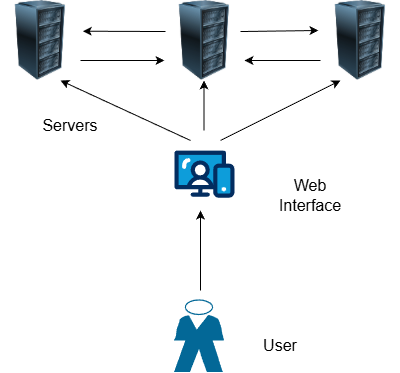

The diagram above was exported from draw.io. Its source (the exported page's mxGraphModel, read from the mxfile embedded in the PNG):
<mxGraphModel dx="1372" dy="787" grid="1" gridSize="10" guides="1" tooltips="1" connect="1" arrows="1" fold="1" page="1" pageScale="1" pageWidth="827" pageHeight="1169" math="0" shadow="0">
  <root>
    <mxCell id="0" />
    <mxCell id="1" parent="0" />
    <mxCell id="y0TUBlT_1k1rIsNxhlfU-1" parent="1" style="strokeColor=#ffffff;sketch=0;html=1;pointerEvents=1;dashed=0;fillColor=#036897;strokeWidth=2;verticalLabelPosition=bottom;verticalAlign=top;align=center;outlineConnect=0;shape=mxgraph.cisco.people.standing_man_2;" value="" vertex="1">
      <mxGeometry height="72" width="50" x="394" y="570" as="geometry" />
    </mxCell>
    <mxCell id="y0TUBlT_1k1rIsNxhlfU-2" parent="1" style="image;html=1;image=img/lib/clip_art/computers/Server_Rack_128x128.png" value="" vertex="1">
      <mxGeometry height="80" width="80" x="220" y="270" as="geometry" />
    </mxCell>
    <mxCell id="y0TUBlT_1k1rIsNxhlfU-4" parent="1" style="image;html=1;image=img/lib/clip_art/computers/Server_Rack_128x128.png" value="" vertex="1">
      <mxGeometry height="80" width="80" x="540" y="270" as="geometry" />
    </mxCell>
    <mxCell id="y0TUBlT_1k1rIsNxhlfU-6" parent="1" style="image;html=1;image=img/lib/clip_art/computers/Server_Rack_128x128.png" value="" vertex="1">
      <mxGeometry height="80" width="80" x="384" y="270" as="geometry" />
    </mxCell>
    <mxCell id="y0TUBlT_1k1rIsNxhlfU-7" edge="1" parent="1" style="endArrow=classic;html=1;rounded=0;" value="">
      <mxGeometry height="50" relative="1" width="50" as="geometry">
        <mxPoint x="420" y="560" as="sourcePoint" />
        <mxPoint x="420" y="480" as="targetPoint" />
      </mxGeometry>
    </mxCell>
    <mxCell id="y0TUBlT_1k1rIsNxhlfU-8" parent="1" style="verticalLabelPosition=bottom;aspect=fixed;html=1;shape=mxgraph.salesforce.web;fillColorStyles=fillColor2,fillColor3,fillColor4;fillColor2=#032d60;fillColor3=#0d9dda;fillColor4=#ffffff;fillColor=none;strokeColor=none;" value="" vertex="1">
      <mxGeometry height="47.400000000000006" width="60" x="394" y="420" as="geometry" />
    </mxCell>
    <mxCell id="y0TUBlT_1k1rIsNxhlfU-9" edge="1" parent="1" style="endArrow=classic;html=1;rounded=0;entryX=0.25;entryY=1;entryDx=0;entryDy=0;" target="y0TUBlT_1k1rIsNxhlfU-4" value="">
      <mxGeometry height="50" relative="1" width="50" as="geometry">
        <mxPoint x="440" y="410" as="sourcePoint" />
        <mxPoint x="470" y="350" as="targetPoint" />
      </mxGeometry>
    </mxCell>
    <mxCell id="y0TUBlT_1k1rIsNxhlfU-10" edge="1" parent="1" style="endArrow=classic;html=1;rounded=0;entryX=0.75;entryY=1;entryDx=0;entryDy=0;" target="y0TUBlT_1k1rIsNxhlfU-2" value="">
      <mxGeometry height="50" relative="1" width="50" as="geometry">
        <mxPoint x="410" y="410" as="sourcePoint" />
        <mxPoint x="480" y="360" as="targetPoint" />
      </mxGeometry>
    </mxCell>
    <mxCell id="y0TUBlT_1k1rIsNxhlfU-11" parent="1" style="text;html=1;whiteSpace=wrap;strokeColor=none;fillColor=none;align=center;verticalAlign=middle;rounded=0;strokeWidth=1;fontSize=16;" value="Web Interface" vertex="1">
      <mxGeometry height="30" width="60" x="500" y="450" as="geometry" />
    </mxCell>
    <mxCell id="y0TUBlT_1k1rIsNxhlfU-13" parent="1" style="text;html=1;whiteSpace=wrap;strokeColor=none;fillColor=none;align=center;verticalAlign=middle;rounded=0;strokeWidth=1;fontSize=16;" value="User" vertex="1">
      <mxGeometry height="30" width="60" x="470" y="600" as="geometry" />
    </mxCell>
    <mxCell id="y0TUBlT_1k1rIsNxhlfU-14" parent="1" style="text;html=1;whiteSpace=wrap;strokeColor=none;fillColor=none;align=center;verticalAlign=middle;rounded=0;strokeWidth=1;fontSize=16;" value="Servers" vertex="1">
      <mxGeometry height="30" width="60" x="260" y="380" as="geometry" />
    </mxCell>
    <mxCell id="y0TUBlT_1k1rIsNxhlfU-18" edge="1" parent="1" source="y0TUBlT_1k1rIsNxhlfU-2" style="endArrow=classic;html=1;rounded=0;entryX=0;entryY=0.75;entryDx=0;entryDy=0;exitX=1;exitY=0.75;exitDx=0;exitDy=0;" target="y0TUBlT_1k1rIsNxhlfU-6" value="">
      <mxGeometry height="50" relative="1" width="50" as="geometry">
        <mxPoint x="360" y="240" as="sourcePoint" />
        <mxPoint x="310" y="170" as="targetPoint" />
      </mxGeometry>
    </mxCell>
    <mxCell id="y0TUBlT_1k1rIsNxhlfU-19" edge="1" parent="1" source="y0TUBlT_1k1rIsNxhlfU-4" style="endArrow=classic;html=1;rounded=0;entryX=1;entryY=0.75;entryDx=0;entryDy=0;exitX=0;exitY=0.75;exitDx=0;exitDy=0;" target="y0TUBlT_1k1rIsNxhlfU-6" value="">
      <mxGeometry height="50" relative="1" width="50" as="geometry">
        <mxPoint x="480" y="240" as="sourcePoint" />
        <mxPoint x="404" y="170" as="targetPoint" />
      </mxGeometry>
    </mxCell>
    <mxCell id="y0TUBlT_1k1rIsNxhlfU-22" edge="1" parent="1" style="endArrow=classic;html=1;rounded=0;" value="">
      <mxGeometry height="50" relative="1" width="50" as="geometry">
        <mxPoint x="423.5" y="400" as="sourcePoint" />
        <mxPoint x="423.5" y="350" as="targetPoint" />
      </mxGeometry>
    </mxCell>
    <mxCell id="y0TUBlT_1k1rIsNxhlfU-23" edge="1" parent="1" source="y0TUBlT_1k1rIsNxhlfU-6" style="endArrow=classic;html=1;rounded=0;entryX=1.028;entryY=0.384;entryDx=0;entryDy=0;exitX=0.013;exitY=0.388;exitDx=0;exitDy=0;exitPerimeter=0;entryPerimeter=0;" target="y0TUBlT_1k1rIsNxhlfU-2" value="">
      <mxGeometry height="50" relative="1" width="50" as="geometry">
        <mxPoint x="306" y="329" as="sourcePoint" />
        <mxPoint x="394" y="330" as="targetPoint" />
      </mxGeometry>
    </mxCell>
    <mxCell id="y0TUBlT_1k1rIsNxhlfU-24" edge="1" parent="1" source="y0TUBlT_1k1rIsNxhlfU-6" style="endArrow=classic;html=1;rounded=0;entryX=-0.025;entryY=0.375;entryDx=0;entryDy=0;exitX=0.95;exitY=0.388;exitDx=0;exitDy=0;entryPerimeter=0;exitPerimeter=0;" target="y0TUBlT_1k1rIsNxhlfU-4" value="">
      <mxGeometry height="50" relative="1" width="50" as="geometry">
        <mxPoint x="570" y="330" as="sourcePoint" />
        <mxPoint x="474" y="330" as="targetPoint" />
      </mxGeometry>
    </mxCell>
  </root>
</mxGraphModel>